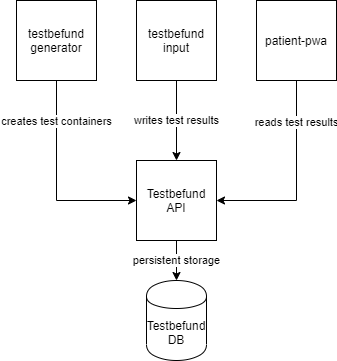

The diagram above was exported from draw.io. Its source (the exported page's mxGraphModel, read from the mxfile embedded in the PNG):
<mxGraphModel dx="1038" dy="485" grid="1" gridSize="10" guides="1" tooltips="1" connect="1" arrows="1" fold="1" page="1" pageScale="1" pageWidth="827" pageHeight="1169" math="0" shadow="0">
  <root>
    <mxCell id="0" />
    <mxCell id="1" parent="0" />
    <mxCell id="HEQOnJrbz2LodtdKtFFj-11" style="edgeStyle=orthogonalEdgeStyle;rounded=0;orthogonalLoop=1;jettySize=auto;html=1;exitX=0.5;exitY=1;exitDx=0;exitDy=0;entryX=1;entryY=0.5;entryDx=0;entryDy=0;" edge="1" parent="1" source="HEQOnJrbz2LodtdKtFFj-1" target="HEQOnJrbz2LodtdKtFFj-2">
      <mxGeometry relative="1" as="geometry" />
    </mxCell>
    <mxCell id="HEQOnJrbz2LodtdKtFFj-12" value="reads test results" style="edgeLabel;html=1;align=center;verticalAlign=middle;resizable=0;points=[];" vertex="1" connectable="0" parent="HEQOnJrbz2LodtdKtFFj-11">
      <mxGeometry x="-0.586" y="-1" relative="1" as="geometry">
        <mxPoint as="offset" />
      </mxGeometry>
    </mxCell>
    <mxCell id="HEQOnJrbz2LodtdKtFFj-1" value="patient-pwa" style="whiteSpace=wrap;html=1;aspect=fixed;" vertex="1" parent="1">
      <mxGeometry x="360" y="80" width="80" height="80" as="geometry" />
    </mxCell>
    <mxCell id="HEQOnJrbz2LodtdKtFFj-13" value="persistent storage" style="edgeStyle=orthogonalEdgeStyle;rounded=0;orthogonalLoop=1;jettySize=auto;html=1;exitX=0.5;exitY=1;exitDx=0;exitDy=0;entryX=0.5;entryY=0;entryDx=0;entryDy=0;" edge="1" parent="1" source="HEQOnJrbz2LodtdKtFFj-2" target="HEQOnJrbz2LodtdKtFFj-5">
      <mxGeometry relative="1" as="geometry" />
    </mxCell>
    <mxCell id="HEQOnJrbz2LodtdKtFFj-2" value="Testbefund API" style="whiteSpace=wrap;html=1;aspect=fixed;" vertex="1" parent="1">
      <mxGeometry x="240" y="240" width="80" height="80" as="geometry" />
    </mxCell>
    <mxCell id="HEQOnJrbz2LodtdKtFFj-8" style="edgeStyle=orthogonalEdgeStyle;rounded=0;orthogonalLoop=1;jettySize=auto;html=1;exitX=0.5;exitY=1;exitDx=0;exitDy=0;entryX=0;entryY=0.5;entryDx=0;entryDy=0;" edge="1" parent="1" source="HEQOnJrbz2LodtdKtFFj-3" target="HEQOnJrbz2LodtdKtFFj-2">
      <mxGeometry relative="1" as="geometry" />
    </mxCell>
    <mxCell id="HEQOnJrbz2LodtdKtFFj-9" value="creates test containers" style="edgeLabel;html=1;align=center;verticalAlign=middle;resizable=0;points=[];" vertex="1" connectable="0" parent="HEQOnJrbz2LodtdKtFFj-8">
      <mxGeometry x="-0.596" y="-1" relative="1" as="geometry">
        <mxPoint as="offset" />
      </mxGeometry>
    </mxCell>
    <mxCell id="HEQOnJrbz2LodtdKtFFj-3" value="testbefund generator" style="whiteSpace=wrap;html=1;aspect=fixed;" vertex="1" parent="1">
      <mxGeometry x="120" y="80" width="80" height="80" as="geometry" />
    </mxCell>
    <mxCell id="HEQOnJrbz2LodtdKtFFj-10" value="writes test results" style="edgeStyle=orthogonalEdgeStyle;rounded=0;orthogonalLoop=1;jettySize=auto;html=1;exitX=0.5;exitY=1;exitDx=0;exitDy=0;" edge="1" parent="1" source="HEQOnJrbz2LodtdKtFFj-4" target="HEQOnJrbz2LodtdKtFFj-2">
      <mxGeometry relative="1" as="geometry" />
    </mxCell>
    <mxCell id="HEQOnJrbz2LodtdKtFFj-4" value="testbefund&lt;br&gt;input" style="whiteSpace=wrap;html=1;aspect=fixed;" vertex="1" parent="1">
      <mxGeometry x="240" y="80" width="80" height="80" as="geometry" />
    </mxCell>
    <mxCell id="HEQOnJrbz2LodtdKtFFj-5" value="Testbefund DB" style="shape=cylinder;whiteSpace=wrap;html=1;boundedLbl=1;backgroundOutline=1;" vertex="1" parent="1">
      <mxGeometry x="250" y="360" width="60" height="80" as="geometry" />
    </mxCell>
  </root>
</mxGraphModel>